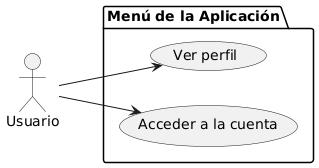

The diagram above was rendered by PlantUML. Its source (embedded in the PNG):
@startuml
left to right direction

actor Usuario

package "Menú de la Aplicación" {
  usecase "Acceder a la cuenta" as UC1
  usecase "Ver perfil" as UC2
}

Usuario --> UC1
Usuario --> UC2
@enduml